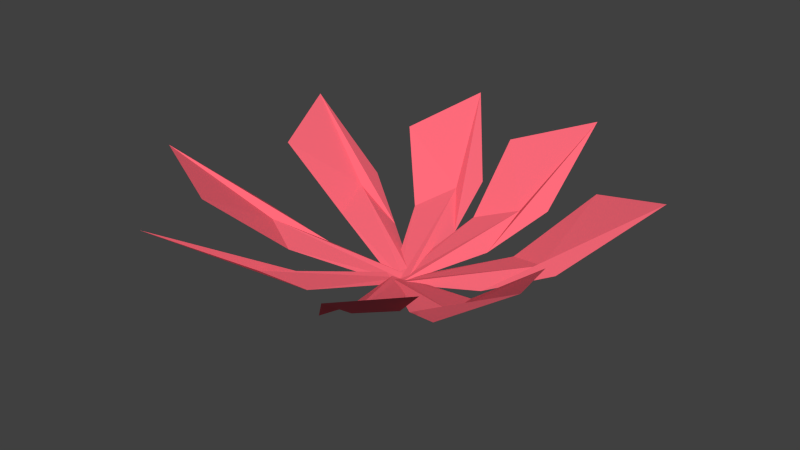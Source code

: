 # Source: FlowerDark.blend  (saved by Blender 2.73.0; exported with 4.5.12 LTS)
import bpy
from mathutils import Matrix  # noqa: F401  (used for matrix-valued properties, if any)

bpy.ops.wm.read_factory_settings(use_empty=True)
scene = bpy.context.scene
scene.name = 'Scene'

# ---- collections
col_collection_1 = bpy.data.collections.new('Collection 1'); scene.collection.children.link(col_collection_1)

# ---- materials (node trees are filled in below, after node groups)
mat_material_011 = bpy.data.materials.new('Material.011')
mat_material_011.alpha_threshold = 0.0
mat_material_011.use_transparent_shadow = False
mat_material_011.diffuse_color = (1.0, 0.1494, 0.2019, 1.0)
mat_material_011.roughness = 0.5

# ---- material node trees

# ---- world
world_world = bpy.data.worlds.new('World'); scene.world = world_world
world_world.color = (0.05088, 0.05088, 0.05088)
world_world.use_sun_shadow = False
world_world.sun_shadow_jitter_overblur = 0.0
world_world.cycles.sampling_method = 'MANUAL'
world_world.cycles.sample_map_resolution = 256

# ---- meshes
me_plane_005 = bpy.data.meshes.new('Plane.005')
me_plane_005.from_pydata([(0.01358, -0.01238, 0.003884), (0.1926, 0.03524, 0.05754), (0.01025, 0.006975, 0.000164), (0.1729, 0.1409, 0.1046), (0.01211, -0.003082, 0.001993), (0.2685, 0.1097, 0.1342), (0.1182, 0.01115, 0.02284), (0.1158, 0.07367, 0.0371), (0.1653, 0.05299, 0.05234), (0.02125, -0.00852, 0.004024), (0.1034, 0.158, 0.05519), (0.004545, 0.001703, 6.943e-05), (0.01089, 0.2138, 0.1009), (0.01331, -0.003518, 0.002019), (0.09735, 0.2654, 0.13), (0.07243, 0.08566, 0.02159), (0.02382, 0.1254, 0.035), (0.07203, 0.1491, 0.05002), (0.02663, -0.002917, 0.004111), (-0.003999, 0.1807, 0.0529), (0.007105, -0.004403, 0.0001478), (-0.1117, 0.1727, 0.09861), (0.01727, -0.003509, 0.0021), (-0.07161, 0.2654, 0.1265), (0.01309, 0.1035, 0.0203), (-0.04957, 0.1076, 0.03358), (-0.02429, 0.1552, 0.04803), (0.005979, 0.01459, 0.003614), (-0.09095, -0.1451, 0.05251), (0.02196, 0.003027, 0.0004203), (-0.00515, -0.2076, 0.1024), (0.01357, 0.008948, 0.001972), (-0.09656, -0.2519, 0.1282), (-0.05301, -0.07577, 0.01971), (-0.008314, -0.1191, 0.03538), (-0.05883, -0.1388, 0.04857), (0.003148, 0.006477, 0.003591), (0.05854, -0.1711, 0.05567), (0.0224, 0.01079, 0.0003959), (0.162, -0.1472, 0.1056), (0.0124, 0.008424, 0.00195), (0.1347, -0.2446, 0.1329), (0.03171, -0.09743, 0.02153), (0.09369, -0.09222, 0.03735), (0.07507, -0.1429, 0.05132), (0.003181, -0.001292, 0.003624), (0.1515, -0.1128, 0.05732), (0.01631, 0.01339, 0.0002605), (0.2215, -0.03237, 0.1063), (0.009572, 0.005664, 0.001904), (0.2561, -0.1271, 0.1349), (0.08676, -0.06896, 0.02254), (0.1341, -0.02839, 0.03791), (0.1485, -0.08028, 0.05256), (0.02807, 0.01062, 0.004083), (-0.1215, 0.1225, 0.05075), (0.01502, -0.004033, 0.000308), (-0.1938, 0.04286, 0.09748), (0.02173, 0.003677, 0.00216), (-0.2291, 0.1379, 0.1239), (-0.05564, 0.07811, 0.019), (-0.1037, 0.03789, 0.03276), (-0.1185, 0.08997, 0.04638), (0.0203, 0.01427, 0.003908), (-0.1629, -0.02353, 0.05052), (0.02269, -0.005269, 0.0004699), (-0.1511, -0.1296, 0.09909), (0.02133, 0.004894, 0.002147), (-0.2459, -0.09288, 0.1245), (-0.08595, -0.003936, 0.01873), (-0.08758, -0.06636, 0.03354), (-0.1365, -0.04281, 0.04657)], [], [(8, 5, 3, 7), (6, 1, 5, 8), (0, 6, 8, 4), (4, 8, 7, 2), (17, 14, 12, 16), (15, 10, 14, 17), (9, 15, 17, 13), (13, 17, 16, 11), (26, 23, 21, 25), (24, 19, 23, 26), (18, 24, 26, 22), (22, 26, 25, 20), (35, 32, 30, 34), (33, 28, 32, 35), (27, 33, 35, 31), (31, 35, 34, 29), (44, 41, 39, 43), (42, 37, 41, 44), (36, 42, 44, 40), (40, 44, 43, 38), (53, 50, 48, 52), (51, 46, 50, 53), (45, 51, 53, 49), (49, 53, 52, 47), (62, 59, 57, 61), (60, 55, 59, 62), (54, 60, 62, 58), (58, 62, 61, 56), (71, 68, 66, 70), (69, 64, 68, 71), (63, 69, 71, 67), (67, 71, 70, 65)])
me_plane_005.materials.append(mat_material_011)
me_plane_005.use_remesh_preserve_volume = False
me_plane_005.use_remesh_preserve_attributes = False
me_plane_005.use_mirror_vertex_groups = False
me_plane_005.update()

# ---- objects
ob_flower_08 = bpy.data.objects.new('Flower.08', me_plane_005)

# ---- transforms, parenting, visibility, modifiers, constraints
ob_flower_08.location = (0.0, 0.0, 0.0)
ob_flower_08.lineart.crease_threshold = 0.0
_vg = ob_flower_08.vertex_groups.new(name='DEF-head')
_vg = ob_flower_08.vertex_groups.new(name='staff')
_vg = ob_flower_08.vertex_groups.new(name='DEF-hips')
_vg = ob_flower_08.vertex_groups.new(name='DEF-stomach')
_vg = ob_flower_08.vertex_groups.new(name='DEF-deltoid.R')
_vg = ob_flower_08.vertex_groups.new(name='DEF-scapula.R')
_vg = ob_flower_08.vertex_groups.new(name='DEF-pectoralis.L')
_vg = ob_flower_08.vertex_groups.new(name='DEF-deltoid.L')
_vg = ob_flower_08.vertex_groups.new(name='DEF-scapula.L')
_vg = ob_flower_08.vertex_groups.new(name='breast.L')
_vg = ob_flower_08.vertex_groups.new(name='DEF-pectoralis.R')
_vg = ob_flower_08.vertex_groups.new(name='breast.R')
_vg = ob_flower_08.vertex_groups.new(name='DEF-trapezius2.L')
_vg = ob_flower_08.vertex_groups.new(name='DEF-trapezius2.R')
_vg = ob_flower_08.vertex_groups.new(name='DEF-platysma.L')
_vg = ob_flower_08.vertex_groups.new(name='DEF-platysma.R')
_vg = ob_flower_08.vertex_groups.new(name='DEF-trapezius1.R')
_vg = ob_flower_08.vertex_groups.new(name='DEF-eye.L')
_vg = ob_flower_08.vertex_groups.new(name='DEF-uplid.R')
_vg = ob_flower_08.vertex_groups.new(name='DEF-tongue_base')
_vg = ob_flower_08.vertex_groups.new(name='DEF-tongue_mid')
_vg = ob_flower_08.vertex_groups.new(name='DEF-tongue_tip')
_vg = ob_flower_08.vertex_groups.new(name='DEF-eye.R')
_vg = ob_flower_08.vertex_groups.new(name='DEF-uplid.L')
_vg = ob_flower_08.vertex_groups.new(name='DEF-lolid.L')
_vg = ob_flower_08.vertex_groups.new(name='DEF-lolid.R')
_vg = ob_flower_08.vertex_groups.new(name='DEF-trapezius1.L')
_vg = ob_flower_08.vertex_groups.new(name='DEF-chest-1')
_vg = ob_flower_08.vertex_groups.new(name='DEF-clavicle.L')
_vg = ob_flower_08.vertex_groups.new(name='DEF-neck')
_vg = ob_flower_08.vertex_groups.new(name='DEF-jaw')
_vg = ob_flower_08.vertex_groups.new(name='DEF-clavicle.R')
_vg = ob_flower_08.vertex_groups.new(name='DEF-upper_arm.R')
_vg = ob_flower_08.vertex_groups.new(name='DEF-forearm.01.R')
_vg = ob_flower_08.vertex_groups.new(name='DEF-forearm.02.R')
_vg = ob_flower_08.vertex_groups.new(name='DEF-forearm.03.R')
_vg = ob_flower_08.vertex_groups.new(name='DEF-hand.R')
_vg = ob_flower_08.vertex_groups.new(name='DEF-palm_pinky.R')
_vg = ob_flower_08.vertex_groups.new(name='DEF-lat_dorsi.R')
_vg = ob_flower_08.vertex_groups.new(name='forearm.R')
_vg = ob_flower_08.vertex_groups.new(name='DEF-palm_middle.R')
_vg = ob_flower_08.vertex_groups.new(name='DEF-f_pinky.01.R')
_vg = ob_flower_08.vertex_groups.new(name='DEF-f_pinky.02.R')
_vg = ob_flower_08.vertex_groups.new(name='DEF-f_pinky.03.R')
_vg = ob_flower_08.vertex_groups.new(name='DEF-palm_ring.R')
_vg = ob_flower_08.vertex_groups.new(name='DEF-f_ring.01.R')
_vg = ob_flower_08.vertex_groups.new(name='DEF-f_middle.01.R')
_vg = ob_flower_08.vertex_groups.new(name='DEF-f_middle.02.R')
_vg = ob_flower_08.vertex_groups.new(name='DEF-f_middle.03.R')
_vg = ob_flower_08.vertex_groups.new(name='DEF-f_ring.02.R')
_vg = ob_flower_08.vertex_groups.new(name='DEF-f_ring.03.R')
_vg = ob_flower_08.vertex_groups.new(name='DEF-f_index.01.R')
_vg = ob_flower_08.vertex_groups.new(name='DEF-f_index.02.R')
_vg = ob_flower_08.vertex_groups.new(name='DEF-f_index.03.R')
_vg = ob_flower_08.vertex_groups.new(name='DEF-thumb.01.R')
_vg = ob_flower_08.vertex_groups.new(name='DEF-thumb.02.R')
_vg = ob_flower_08.vertex_groups.new(name='DEF-thumb.03.R')
_vg = ob_flower_08.vertex_groups.new(name='DEF-palm_index.R')
_vg = ob_flower_08.vertex_groups.new(name='DEF-quadriceps.R')
_vg = ob_flower_08.vertex_groups.new(name='DEF-shin.01.R')
_vg = ob_flower_08.vertex_groups.new(name='DEF-shin.02.R')
_vg = ob_flower_08.vertex_groups.new(name='DEF-shin.03.R')
_vg = ob_flower_08.vertex_groups.new(name='DEF-foot.R')
_vg = ob_flower_08.vertex_groups.new(name='DEF-toe.R')
_vg = ob_flower_08.vertex_groups.new(name='DEF-femoris.R')
_vg = ob_flower_08.vertex_groups.new(name='shin.R')
_vg = ob_flower_08.vertex_groups.new(name='DEF-soleus.R')
_vg = ob_flower_08.vertex_groups.new(name='DEF-thigh.R')
_vg = ob_flower_08.vertex_groups.new(name='DEF-quadriceps.L')
_vg = ob_flower_08.vertex_groups.new(name='DEF-shin.01.L')
_vg = ob_flower_08.vertex_groups.new(name='DEF-shin.02.L')
_vg = ob_flower_08.vertex_groups.new(name='DEF-shin.03.L')
_vg = ob_flower_08.vertex_groups.new(name='DEF-foot.L')
_vg = ob_flower_08.vertex_groups.new(name='DEF-toe.L')
_vg = ob_flower_08.vertex_groups.new(name='shin.L')
_vg = ob_flower_08.vertex_groups.new(name='DEF-soleus.L')
_vg = ob_flower_08.vertex_groups.new(name='DEF-femoris.L')
_vg = ob_flower_08.vertex_groups.new(name='DEF-thigh.L')
_vg = ob_flower_08.vertex_groups.new(name='DEF-spine')
_vg = ob_flower_08.vertex_groups.new(name='DEF-spine-1')
_vg = ob_flower_08.vertex_groups.new(name='DEF-chest')
_vg = ob_flower_08.vertex_groups.new(name='DEF-upper_arm.L')
_vg = ob_flower_08.vertex_groups.new(name='DEF-forearm.01.L')
_vg = ob_flower_08.vertex_groups.new(name='DEF-forearm.02.L')
_vg = ob_flower_08.vertex_groups.new(name='DEF-forearm.03.L')
_vg = ob_flower_08.vertex_groups.new(name='DEF-hand.L')
_vg = ob_flower_08.vertex_groups.new(name='DEF-lat_dorsi.L')
_vg = ob_flower_08.vertex_groups.new(name='forearm.L')
_vg = ob_flower_08.vertex_groups.new(name='DEF-palm_middle.L')
_vg = ob_flower_08.vertex_groups.new(name='DEF-palm_pinky.L')
_vg = ob_flower_08.vertex_groups.new(name='DEF-f_pinky.01.L')
_vg = ob_flower_08.vertex_groups.new(name='DEF-f_pinky.02.L')
_vg = ob_flower_08.vertex_groups.new(name='DEF-f_pinky.03.L')
_vg = ob_flower_08.vertex_groups.new(name='DEF-palm_ring.L')
_vg = ob_flower_08.vertex_groups.new(name='DEF-f_ring.01.L')
_vg = ob_flower_08.vertex_groups.new(name='DEF-f_middle.01.L')
_vg = ob_flower_08.vertex_groups.new(name='DEF-f_middle.02.L')
_vg = ob_flower_08.vertex_groups.new(name='DEF-f_middle.03.L')
_vg = ob_flower_08.vertex_groups.new(name='DEF-f_index.02.L')
_vg = ob_flower_08.vertex_groups.new(name='DEF-f_index.03.L')
_vg = ob_flower_08.vertex_groups.new(name='DEF-f_index.01.L')
_vg = ob_flower_08.vertex_groups.new(name='DEF-f_ring.02.L')
_vg = ob_flower_08.vertex_groups.new(name='DEF-f_ring.03.L')
_vg = ob_flower_08.vertex_groups.new(name='DEF-thumb.03.L')
_vg = ob_flower_08.vertex_groups.new(name='DEF-palm_index.L')
_vg = ob_flower_08.vertex_groups.new(name='DEF-thumb.01.L')
_vg = ob_flower_08.vertex_groups.new(name='DEF-thumb.02.L')
_vg = ob_flower_08.vertex_groups.new(name='DEF-gluteus.L')
_vg = ob_flower_08.vertex_groups.new(name='DEF-gluteus.R')
_vg = ob_flower_08.vertex_groups.new(name='hips')
_vg = ob_flower_08.vertex_groups.new(name='spine')
_vg = ob_flower_08.vertex_groups.new(name='chest')
_vg = ob_flower_08.vertex_groups.new(name='neck')
_vg = ob_flower_08.vertex_groups.new(name='head')
_vg = ob_flower_08.vertex_groups.new(name='shoulder.L')
_vg = ob_flower_08.vertex_groups.new(name='upper_arm.L')
_vg = ob_flower_08.vertex_groups.new(name='hand.L')
_vg = ob_flower_08.vertex_groups.new(name='palm.01.L')
_vg = ob_flower_08.vertex_groups.new(name='f_index.01.L')
_vg = ob_flower_08.vertex_groups.new(name='f_index.02.L')
_vg = ob_flower_08.vertex_groups.new(name='f_index.03.L')
_vg = ob_flower_08.vertex_groups.new(name='thumb.01.L')
_vg = ob_flower_08.vertex_groups.new(name='thumb.02.L')
_vg = ob_flower_08.vertex_groups.new(name='thumb.03.L')
_vg = ob_flower_08.vertex_groups.new(name='palm.02.L')
_vg = ob_flower_08.vertex_groups.new(name='f_middle.01.L')
_vg = ob_flower_08.vertex_groups.new(name='f_middle.02.L')
_vg = ob_flower_08.vertex_groups.new(name='f_middle.03.L')
_vg = ob_flower_08.vertex_groups.new(name='palm.03.L')
_vg = ob_flower_08.vertex_groups.new(name='f_ring.01.L')
_vg = ob_flower_08.vertex_groups.new(name='f_ring.02.L')
_vg = ob_flower_08.vertex_groups.new(name='f_ring.03.L')
_vg = ob_flower_08.vertex_groups.new(name='palm.04.L')
_vg = ob_flower_08.vertex_groups.new(name='f_pinky.01.L')
_vg = ob_flower_08.vertex_groups.new(name='f_pinky.02.L')
_vg = ob_flower_08.vertex_groups.new(name='f_pinky.03.L')
_vg = ob_flower_08.vertex_groups.new(name='hand.L.001')
_vg = ob_flower_08.vertex_groups.new(name='shoulder.R')
_vg = ob_flower_08.vertex_groups.new(name='upper_arm.R')
_vg = ob_flower_08.vertex_groups.new(name='hand.R')
_vg = ob_flower_08.vertex_groups.new(name='palm.01.R')
_vg = ob_flower_08.vertex_groups.new(name='f_index.01.R')
_vg = ob_flower_08.vertex_groups.new(name='f_index.02.R')
_vg = ob_flower_08.vertex_groups.new(name='f_index.03.R')
_vg = ob_flower_08.vertex_groups.new(name='thumb.01.R')
_vg = ob_flower_08.vertex_groups.new(name='thumb.02.R')
_vg = ob_flower_08.vertex_groups.new(name='thumb.03.R')
_vg = ob_flower_08.vertex_groups.new(name='palm.02.R')
_vg = ob_flower_08.vertex_groups.new(name='f_middle.01.R')
_vg = ob_flower_08.vertex_groups.new(name='f_middle.02.R')
_vg = ob_flower_08.vertex_groups.new(name='f_middle.03.R')
_vg = ob_flower_08.vertex_groups.new(name='palm.03.R')
_vg = ob_flower_08.vertex_groups.new(name='f_ring.01.R')
_vg = ob_flower_08.vertex_groups.new(name='f_ring.02.R')
_vg = ob_flower_08.vertex_groups.new(name='f_ring.03.R')
_vg = ob_flower_08.vertex_groups.new(name='palm.04.R')
_vg = ob_flower_08.vertex_groups.new(name='f_pinky.01.R')
_vg = ob_flower_08.vertex_groups.new(name='f_pinky.02.R')
_vg = ob_flower_08.vertex_groups.new(name='f_pinky.03.R')
_vg = ob_flower_08.vertex_groups.new(name='thigh.L')
_vg = ob_flower_08.vertex_groups.new(name='foot.L')
_vg = ob_flower_08.vertex_groups.new(name='toe.L')
_vg = ob_flower_08.vertex_groups.new(name='heel.L')
_vg = ob_flower_08.vertex_groups.new(name='heel.02.L')
_vg = ob_flower_08.vertex_groups.new(name='thigh.R')
_vg = ob_flower_08.vertex_groups.new(name='foot.R')
_vg = ob_flower_08.vertex_groups.new(name='toe.R')
_vg = ob_flower_08.vertex_groups.new(name='heel.R')
_vg = ob_flower_08.vertex_groups.new(name='heel.02.R')

# ---- collection membership
col_collection_1.objects.link(ob_flower_08)

# ---- scene / render settings (as saved in the file)
scene.frame_start = 1; scene.frame_end = 250; scene.frame_set(1)
scene.render.engine = 'BLENDER_EEVEE_NEXT'
scene.render.resolution_percentage = 50
scene.render.dither_intensity = 0.0
scene.cycles.use_denoising = False
scene.cycles.samples = 10
scene.cycles.sampling_pattern = 'TABULATED_SOBOL'
scene.cycles.light_sampling_threshold = 0.0
scene.cycles.use_adaptive_sampling = False
scene.cycles.use_light_tree = False
scene.cycles.blur_glossy = 0.0
scene.cycles.pixel_filter_type = 'GAUSSIAN'
scene.cycles.sample_clamp_indirect = 0.0
scene.view_settings.view_transform = 'Standard'
bpy.context.view_layer.update()

# ---- added for rendering (the .blend has no active camera and no usable light): camera, sun
cam_auto = bpy.data.cameras.new('AutoCamera')
cam_auto.lens = 50.0
cam_auto.sensor_width = 36.0
cam_auto.clip_end = 1000.0
ob_auto_camera = bpy.data.objects.new('AutoCamera', cam_auto)
scene.collection.objects.link(ob_auto_camera)
ob_auto_camera.location = (0.697706, -0.816899, 0.616614)
ob_auto_camera.rotation_euler = (1.09748, -7.21219e-08, 0.694738)
scene.camera = ob_auto_camera
light_auto_sun = bpy.data.lights.new('AutoSun', 'SUN')
light_auto_sun.energy = 3.0
light_auto_sun.angle = 0.0523599
ob_auto_sun = bpy.data.objects.new('AutoSun', light_auto_sun)
scene.collection.objects.link(ob_auto_sun)
ob_auto_sun.rotation_euler = (0.872665, 0.174533, 0.523599)
bpy.context.view_layer.update()
